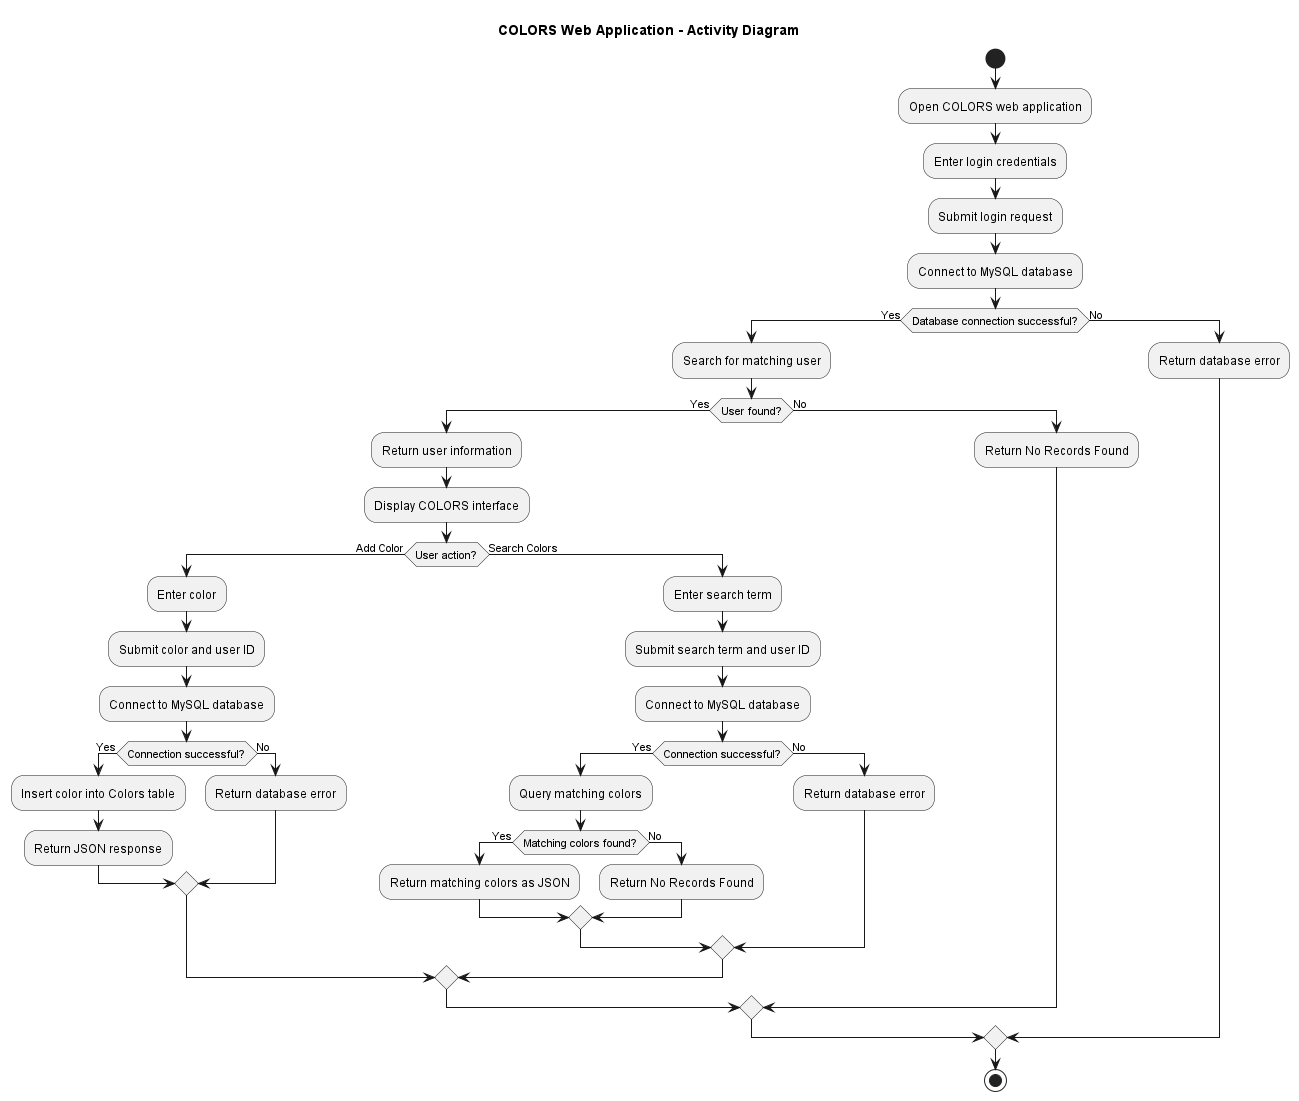

The diagram above was rendered by PlantUML. Its source (embedded in the PNG):
@startuml ActivitDiagram
title COLORS Web Application - Activity Diagram

start

:Open COLORS web application;
:Enter login credentials;
:Submit login request;

:Connect to MySQL database;

if (Database connection successful?) then (Yes)
  :Search for matching user;

  if (User found?) then (Yes)
    :Return user information;
    :Display COLORS interface;

    if (User action?) then (Add Color)
      :Enter color;
      :Submit color and user ID;
      :Connect to MySQL database;

      if (Connection successful?) then (Yes)
        :Insert color into Colors table;
        :Return JSON response;
      else (No)
        :Return database error;
      endif

    else (Search Colors)
      :Enter search term;
      :Submit search term and user ID;
      :Connect to MySQL database;

      if (Connection successful?) then (Yes)
        :Query matching colors;

        if (Matching colors found?) then (Yes)
          :Return matching colors as JSON;
        else (No)
          :Return No Records Found;
        endif

      else (No)
        :Return database error;
      endif

    endif

  else (No)
    :Return No Records Found;
  endif

else (No)
  :Return database error;
endif

stop
@enduml